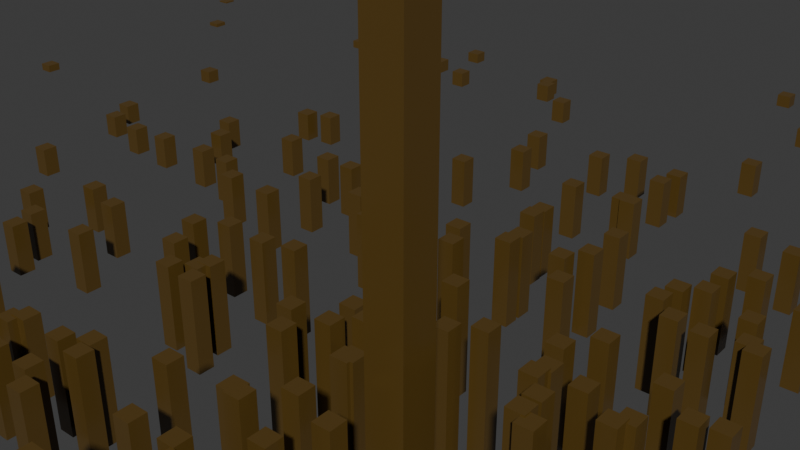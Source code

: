 # Source: ProcCity.blend  (saved by Blender 4.5.88; exported with 4.5.12 LTS)
import bpy
from mathutils import Matrix  # noqa: F401  (used for matrix-valued properties, if any)

bpy.ops.wm.read_factory_settings(use_empty=True)
scene = bpy.context.scene
scene.name = 'Scene'

# ---- collections
col_proceduralcity = bpy.data.collections.new('ProceduralCity'); scene.collection.children.link(col_proceduralcity)
col_skyscrapers = bpy.data.collections.new('SkyScrapers'); scene.collection.children.link(col_skyscrapers)

# ---- materials (node trees are filled in below, after node groups)
mat_glass = bpy.data.materials.new('Glass')
mat_vertexcolor = bpy.data.materials.new('VertexColor')

# ---- node groups
ng_city_block_grid = bpy.data.node_groups.new('City Block Grid', 'GeometryNodeTree')
_s = ng_city_block_grid.interface.new_socket(name='Geometry', in_out='OUTPUT', socket_type='NodeSocketGeometry')
_s = ng_city_block_grid.interface.new_socket(name='Block Count', in_out='INPUT', socket_type='NodeSocketFloat')
_s.default_value = 10.0
_s.min_value = -1e+04
_s.max_value = 1e+04
_s = ng_city_block_grid.interface.new_socket(name='Block Size', in_out='INPUT', socket_type='NodeSocketFloat')
_s.subtype = 'DISTANCE'
_s = ng_city_block_grid.interface.new_socket(name='StreetWidth', in_out='INPUT', socket_type='NodeSocketFloat')
_s.default_value = 0.5
_s.min_value = -1e+04
_s.max_value = 1e+04
_N = ng_city_block_grid.nodes; _L = ng_city_block_grid.links
n0 = _N.new('NodeGroupOutput'); n0.name = 'Group Output'; n0.location = (1460, 0)
n1 = _N.new('NodeGroupInput'); n1.name = 'Group Input'; n1.location = (-1520, -80)
n2 = _N.new('GeometryNodeMeshGrid'); n2.name = 'Grid'; n2.location = (-110, 90)
n3 = _N.new('GeometryNodePoints'); n3.name = 'Points'; n3.location = (-1070, 590)
n3.inputs[2].default_value = 10.0
n4 = _N.new('GeometryNodeSetPosition'); n4.name = 'Set Position'; n4.location = (-70, 550)
n5 = _N.new('GeometryNodeInputIndex'); n5.name = 'Index'; n5.location = (-1130, 330)
n6 = _N.new('ShaderNodeMath'); n6.name = 'Math'; n6.location = (-690, 450)
n6.operation = 'MODULO'
n7 = _N.new('ShaderNodeCombineXYZ'); n7.name = 'Combine XYZ'; n7.location = (-270, 310)
n8 = _N.new('ShaderNodeMath'); n8.name = 'Math.001'; n8.location = (-450, 390)
n8.operation = 'MULTIPLY'
n9 = _N.new('ShaderNodeMath'); n9.name = 'Math.002'; n9.location = (-890, 250)
n9.operation = 'DIVIDE'
n10 = _N.new('ShaderNodeMath'); n10.name = 'Math.003'; n10.location = (-450, 210)
n10.operation = 'MULTIPLY'
n11 = _N.new('ShaderNodeMath'); n11.name = 'Math.004'; n11.location = (-710, 230)
n11.operation = 'FLOOR'
n12 = _N.new('GeometryNodeInstanceOnPoints'); n12.name = 'Instance on Points'; n12.location = (190, 570)
n13 = _N.new('NodeReroute'); n13.name = 'Reroute'; n13.location = (-150, -210)
n13.width = 10
n13.socket_idname = 'NodeSocketFloatDistance'
n14 = _N.new('ShaderNodeMath'); n14.name = 'Math.005'; n14.location = (-690, -10)
n15 = _N.new('GeometryNodeRealizeInstances'); n15.name = 'Realize Instances'; n15.location = (350, 570)
n16 = _N.new('GeometryNodeSetPosition'); n16.name = 'Set Position.001'; n16.location = (1270, 210)
n17 = _N.new('ShaderNodeMath'); n17.name = 'Math.006'; n17.location = (230, -190)
n17.operation = 'MULTIPLY'
n18 = _N.new('ShaderNodeMath'); n18.name = 'Math.007'; n18.location = (210, -590)
n18.operation = 'MULTIPLY'
n19 = _N.new('ShaderNodeMath'); n19.name = 'Math.008'; n19.location = (30, -410)
n19.operation = 'SUBTRACT'
n19.inputs[1].default_value = 1.0
n20 = _N.new('ShaderNodeMath'); n20.name = 'Math.009'; n20.location = (430, -350)
n21 = _N.new('ShaderNodeCombineXYZ'); n21.name = 'Combine XYZ.001'; n21.location = (850, -230)
n22 = _N.new('ShaderNodeMath'); n22.name = 'Math.010'; n22.location = (610, -290)
n22.operation = 'MULTIPLY'
n22.inputs[1].default_value = -0.5
n23 = _N.new('ShaderNodeMath'); n23.name = 'Math.011'; n23.location = (-1270, 551)
n23.operation = 'MULTIPLY'
n24 = _N.new('NodeReroute'); n24.name = 'Reroute.001'; n24.location = (-1300, 420)
n24.width = 10
n24.socket_idname = 'NodeSocketFloat'
n25 = _N.new('NodeReroute'); n25.name = 'Reroute.003'; n25.location = (-1080, 200)
n25.width = 10
n25.socket_idname = 'NodeSocketFloat'
n26 = _N.new('NodeReroute'); n26.name = 'Reroute.004'; n26.location = (-880, -700)
n26.width = 10
n26.socket_idname = 'NodeSocketFloat'
n27 = _N.new('NodeReroute'); n27.name = 'Reroute.005'; n27.location = (-740, -200)
n27.width = 10
n27.socket_idname = 'NodeSocketFloatDistance'
_L.new(n13.outputs[0], n2.inputs[0])
_L.new(n5.outputs[0], n6.inputs[0])
_L.new(n4.outputs[0], n12.inputs[0])
_L.new(n19.outputs[0], n18.inputs[0])
_L.new(n9.outputs[0], n11.inputs[0])
_L.new(n18.outputs[0], n20.inputs[1])
_L.new(n14.outputs[0], n10.inputs[1])
_L.new(n5.outputs[0], n9.inputs[0])
_L.new(n27.outputs[0], n13.inputs[0])
_L.new(n15.outputs[0], n16.inputs[0])
_L.new(n20.outputs[0], n22.inputs[0])
_L.new(n13.outputs[0], n2.inputs[1])
_L.new(n6.outputs[0], n8.inputs[0])
_L.new(n8.outputs[0], n7.inputs[0])
_L.new(n21.outputs[0], n16.inputs[3])
_L.new(n19.outputs[0], n17.inputs[1])
_L.new(n3.outputs[0], n4.inputs[0])
_L.new(n7.outputs[0], n4.inputs[3])
_L.new(n17.outputs[0], n20.inputs[0])
_L.new(n23.outputs[0], n3.inputs[0])
_L.new(n22.outputs[0], n21.inputs[0])
_L.new(n12.outputs[0], n15.inputs[0])
_L.new(n11.outputs[0], n10.inputs[0])
_L.new(n22.outputs[0], n21.inputs[1])
_L.new(n2.outputs[0], n12.inputs[2])
_L.new(n10.outputs[0], n7.inputs[1])
_L.new(n14.outputs[0], n8.inputs[1])
_L.new(n25.outputs[0], n6.inputs[1])
_L.new(n25.outputs[0], n9.inputs[1])
_L.new(n26.outputs[0], n14.inputs[0])
_L.new(n16.outputs[0], n0.inputs[0])
_L.new(n24.outputs[0], n23.inputs[1])
_L.new(n24.outputs[0], n23.inputs[0])
_L.new(n1.outputs[0], n24.inputs[0])
_L.new(n1.outputs[0], n25.inputs[0])
_L.new(n1.outputs[0], n19.inputs[0])
_L.new(n26.outputs[0], n18.inputs[1])
_L.new(n1.outputs[2], n26.inputs[0])
_L.new(n1.outputs[1], n27.inputs[0])
_L.new(n27.outputs[0], n14.inputs[1])
_L.new(n13.outputs[0], n17.inputs[0])
n0.is_active_output = True
ng_density = bpy.data.node_groups.new('Density', 'GeometryNodeTree')
_s = ng_density.interface.new_socket(name='Geometry', in_out='OUTPUT', socket_type='NodeSocketGeometry')
_s = ng_density.interface.new_socket(name='Block Size', in_out='INPUT', socket_type='NodeSocketFloat')
_s.default_value = 0.5
_s.min_value = -1e+04
_s.max_value = 1e+04
_s = ng_density.interface.new_socket(name='Block Count', in_out='INPUT', socket_type='NodeSocketFloat')
_s.default_value = 0.5
_s.min_value = -1e+04
_s.max_value = 1e+04
_s = ng_density.interface.new_socket(name='Geometry', in_out='INPUT', socket_type='NodeSocketGeometry')
_N = ng_density.nodes; _L = ng_density.links
n0 = _N.new('NodeGroupOutput'); n0.name = 'Group Output'; n0.location = (920, 20)
n1 = _N.new('NodeGroupInput'); n1.name = 'Group Input'; n1.location = (-600, 120)
n2 = _N.new('ShaderNodeVectorMath'); n2.name = 'Vector Math'; n2.location = (-80, -120)
n2.operation = 'DISTANCE'
n3 = _N.new('GeometryNodeInputPosition'); n3.name = 'Position'; n3.location = (-240, -120)
n4 = _N.new('ShaderNodeMapRange'); n4.name = 'Map Range'; n4.location = (180, -120)
n4.inputs[3].default_value = 1.0
n4.inputs[4].default_value = 0.0
n5 = _N.new('ShaderNodeMath'); n5.name = 'Math'; n5.location = (-80, -340)
n5.operation = 'MULTIPLY'
n6 = _N.new('GeometryNodeStoreNamedAttribute'); n6.name = 'Store Named Attribute.001'; n6.location = (760, 0)
n6.inputs[2].default_value = 'Density'
n7 = _N.new('ShaderNodeMath'); n7.name = 'Math.001'; n7.location = (380, -120)
n7.operation = 'POWER'
n7.inputs[1].default_value = 3.0
_L.new(n5.outputs[0], n4.inputs[2])
_L.new(n3.outputs[0], n2.inputs[1])
_L.new(n2.outputs[1], n4.inputs[0])
_L.new(n7.outputs[0], n6.inputs[3])
_L.new(n1.outputs[0], n5.inputs[0])
_L.new(n1.outputs[1], n5.inputs[1])
_L.new(n1.outputs[2], n6.inputs[0])
_L.new(n6.outputs[0], n0.inputs[0])
_L.new(n4.outputs[0], n7.inputs[0])
n0.is_active_output = True
ng_skyscraper_a = bpy.data.node_groups.new('Skyscraper A', 'GeometryNodeTree')
_s = ng_skyscraper_a.interface.new_socket(name='Geometry', in_out='OUTPUT', socket_type='NodeSocketGeometry')
_s = ng_skyscraper_a.interface.new_socket(name='Size', in_out='INPUT', socket_type='NodeSocketVector')
_s.subtype = 'TRANSLATION'
_s.default_value = (10.0, 10.0, 100.0)
_s.min_value = 0.0
_s.description = 'Side length along each axis'
_N = ng_skyscraper_a.nodes; _L = ng_skyscraper_a.links
n0 = _N.new('NodeGroupOutput'); n0.name = 'Group Output'; n0.location = (1060, 20)
n1 = _N.new('NodeGroupInput'); n1.name = 'Group Input'; n1.location = (-1000, 100)
n2 = _N.new('GeometryNodeMeshCube'); n2.name = 'Cube'; n2.location = (-20, 120)
n3 = _N.new('GeometryNodeSetPosition'); n3.name = 'Set Position'; n3.location = (680, 120)
n4 = _N.new('ShaderNodeCombineXYZ'); n4.name = 'Combine XYZ.002'; n4.location = (500, -20)
n5 = _N.new('ShaderNodeMath'); n5.name = 'Math.001'; n5.location = (300, -120)
n5.operation = 'MULTIPLY'
n6 = _N.new('GeometryNodeSetMaterial'); n6.name = 'Set Material.001'; n6.location = (880, 120)
n6.inputs[2].default_value = mat_glass
n7 = _N.new('ShaderNodeSeparateXYZ'); n7.name = 'Separate XYZ'; n7.location = (-620, -180)
n8 = _N.new('ShaderNodeMath'); n8.name = 'Math'; n8.location = (-380, -280)
n8.operation = 'MULTIPLY'
n9 = _N.new('ShaderNodeCombineXYZ'); n9.name = 'Combine XYZ'; n9.location = (-180, -180)
n10 = _N.new('FunctionNodeRandomValue'); n10.name = 'Random Value'; n10.location = (-620, -380)
n10.inputs[2].default_value = 1.0
n10.inputs[8].default_value = 19
n11 = _N.new('FunctionNodeRandomValue'); n11.name = 'Random Value.001'; n11.location = (40, -160)
n12 = _N.new('GeometryNodeInputIndex'); n12.name = 'Index'; n12.location = (-160, -340)
_L.new(n3.outputs[0], n6.inputs[0])
_L.new(n2.outputs[0], n3.inputs[0])
_L.new(n4.outputs[0], n3.inputs[3])
_L.new(n5.outputs[0], n4.inputs[2])
_L.new(n6.outputs[0], n0.inputs[0])
_L.new(n1.outputs[0], n7.inputs[0])
_L.new(n7.outputs[2], n8.inputs[0])
_L.new(n7.outputs[0], n9.inputs[0])
_L.new(n7.outputs[1], n9.inputs[1])
_L.new(n8.outputs[0], n9.inputs[2])
_L.new(n10.outputs[1], n8.inputs[1])
_L.new(n1.outputs[0], n2.inputs[0])
_L.new(n12.outputs[0], n11.inputs[7])
n0.is_active_output = True
ng_city = bpy.data.node_groups.new('City', 'GeometryNodeTree')
_s = ng_city.interface.new_socket(name='Geometry', in_out='OUTPUT', socket_type='NodeSocketGeometry')
_s = ng_city.interface.new_socket(name='Geometry', in_out='INPUT', socket_type='NodeSocketGeometry')
_s = ng_city.interface.new_socket(name='Block Size', in_out='INPUT', socket_type='NodeSocketFloat')
_s.subtype = 'DISTANCE'
_s.default_value = 100.0
_s.min_value = 0.0
_s.description = 'Side length of the plane in the X direction'
_s = ng_city.interface.new_socket(name='Block Count', in_out='INPUT', socket_type='NodeSocketInt')
_s = ng_city.interface.new_socket(name='Street Width', in_out='INPUT', socket_type='NodeSocketFloat')
_s.default_value = 0.5
_s.min_value = -1e+04
_s.max_value = 1e+04
_s = ng_city.interface.new_socket(name='Count', in_out='INPUT', socket_type='NodeSocketInt')
_s.default_value = 100
_s.min_value = 0
_s.description = 'The number of points to create'
_s = ng_city.interface.new_socket(name='Building Density', in_out='INPUT', socket_type='NodeSocketFloat')
_s.default_value = 0.005
_s.min_value = -1e+04
_s.max_value = 1e+04
_s = ng_city.interface.new_socket(name='Object', in_out='INPUT', socket_type='NodeSocketObject')
_s.default_value = None
ng_city.is_modifier = True
_N = ng_city.nodes; _L = ng_city.links
n0 = _N.new('NodeGroupOutput'); n0.name = 'Group Output'; n0.location = (2660, -280)
n1 = _N.new('ShaderNodeValToRGB'); n1.name = 'Color Ramp'; n1.location = (1600, -640)
while len(n1.color_ramp.elements) > 1: n1.color_ramp.elements.remove(n1.color_ramp.elements[-1])
n1.color_ramp.elements[0].position = 0.0; n1.color_ramp.elements[0].color = (0.009566, 0.0, 1.0, 1.0)
_e = n1.color_ramp.elements.new(1.0); _e.color = (1.0, 0.0009473, 0.0, 1.0)
n2 = _N.new('GeometryNodeStoreNamedAttribute'); n2.name = 'Store Named Attribute'; n2.location = (2320, -280)
n2.data_type = 'FLOAT_COLOR'
n2.inputs[2].default_value = 'Color'
n3 = _N.new('GeometryNodeSetMaterial'); n3.name = 'Set Material'; n3.location = (2500, -280)
n3.mute = True
n3.inputs[2].default_value = mat_vertexcolor
n4 = _N.new('NodeGroupInput'); n4.name = 'Group Input.003'; n4.location = (-200, -200)
n5 = _N.new('GeometryNodeGroup'); n5.name = 'Group'; n5.location = (-20, -200)
n5.width = 280
n5.node_tree = ng_city_block_grid
n6 = _N.new('NodeGroupInput'); n6.name = 'Group Input.004'; n6.location = (120, -20)
n7 = _N.new('GeometryNodeGroup'); n7.name = 'Group.001'; n7.location = (320, -40)
n7.node_tree = ng_density
n8 = _N.new('GeometryNodeInputNamedAttribute'); n8.name = 'Named Attribute'; n8.location = (320, -360)
n8.inputs[0].default_value = 'Density'
n9 = _N.new('GeometryNodeDistributePointsOnFaces'); n9.name = 'Distribute Points on Faces'; n9.location = (760, 40)
n10 = _N.new('GeometryNodeSetPointRadius'); n10.name = 'Set Point Radius'; n10.location = (980, 20)
n10.inputs[2].default_value = 10.0
n11 = _N.new('ShaderNodeMath'); n11.name = 'Math'; n11.location = (560, -180)
n11.operation = 'MULTIPLY'
n12 = _N.new('NodeGroupInput'); n12.name = 'Group Input'; n12.location = (340, -260)
n13 = _N.new('GeometryNodeInstanceOnPoints'); n13.name = 'Instance on Points'; n13.location = (1900, -60)
n14 = _N.new('ShaderNodeCombineXYZ'); n14.name = 'Combine XYZ'; n14.location = (1700, -440)
n14.inputs[0].default_value = 1.0
n14.inputs[1].default_value = 1.0
n15 = _N.new('NodeReroute'); n15.name = 'Reroute'; n15.location = (1166, -723)
n15.width = 10
n15.socket_idname = 'NodeSocketFloat'
n16 = _N.new('GeometryNodeGroup'); n16.name = 'Group.002'; n16.location = (1540, -120)
n16.node_tree = ng_skyscraper_a
n16.inputs[0].default_value = (10.0, 10.0, 100.0)
_L.new(n1.outputs[0], n2.inputs[3])
_L.new(n2.outputs[0], n3.inputs[0])
_L.new(n3.outputs[0], n0.inputs[0])
_L.new(n4.outputs[2], n5.inputs[0])
_L.new(n4.outputs[1], n5.inputs[1])
_L.new(n4.outputs[3], n5.inputs[2])
_L.new(n6.outputs[1], n7.inputs[0])
_L.new(n6.outputs[2], n7.inputs[1])
_L.new(n5.outputs[0], n7.inputs[2])
_L.new(n15.outputs[0], n1.inputs[0])
_L.new(n7.outputs[0], n9.inputs[0])
_L.new(n11.outputs[0], n9.inputs[4])
_L.new(n13.outputs[0], n2.inputs[0])
_L.new(n9.outputs[0], n10.inputs[0])
_L.new(n8.outputs[0], n11.inputs[1])
_L.new(n12.outputs[5], n11.inputs[0])
_L.new(n10.outputs[0], n13.inputs[0])
_L.new(n14.outputs[0], n13.inputs[6])
_L.new(n8.outputs[0], n15.inputs[0])
_L.new(n15.outputs[0], n14.inputs[2])
_L.new(n16.outputs[0], n13.inputs[2])
n0.is_active_output = True
ng_geometry_nodes = bpy.data.node_groups.new('Geometry Nodes', 'GeometryNodeTree')
_s = ng_geometry_nodes.interface.new_socket(name='Geometry', in_out='OUTPUT', socket_type='NodeSocketGeometry')
_s = ng_geometry_nodes.interface.new_socket(name='Geometry', in_out='INPUT', socket_type='NodeSocketGeometry')
_s = ng_geometry_nodes.interface.new_socket(name='Height', in_out='INPUT', socket_type='NodeSocketFloat')
_s.min_value = -1e+04
_s.max_value = 1e+04
_s = ng_geometry_nodes.interface.new_socket(name='X', in_out='INPUT', socket_type='NodeSocketFloat')
_s.default_value = 10.0
_s.min_value = -1e+04
_s.max_value = 1e+04
_s = ng_geometry_nodes.interface.new_socket(name='Y', in_out='INPUT', socket_type='NodeSocketFloat')
_s.default_value = 10.0
_s.min_value = -1e+04
_s.max_value = 1e+04
ng_geometry_nodes.is_modifier = True
_N = ng_geometry_nodes.nodes; _L = ng_geometry_nodes.links
n0 = _N.new('NodeGroupOutput'); n0.name = 'Group Output'; n0.location = (520, 0)
n1 = _N.new('GeometryNodeMeshCube'); n1.name = 'Cube'; n1.location = (-300, 0)
n2 = _N.new('GeometryNodeSetPosition'); n2.name = 'Set Position'; n2.location = (120, 0)
n3 = _N.new('NodeGroupInput'); n3.name = 'Group Input'; n3.location = (-980, -160)
n4 = _N.new('ShaderNodeCombineXYZ'); n4.name = 'Combine XYZ'; n4.location = (-460, 0)
n5 = _N.new('ShaderNodeCombineXYZ'); n5.name = 'Combine XYZ.001'; n5.location = (-80, -180)
n6 = _N.new('ShaderNodeMath'); n6.name = 'Math'; n6.location = (-240, -200)
n6.operation = 'MULTIPLY'
n7 = _N.new('GeometryNodeSetMaterial'); n7.name = 'Set Material'; n7.location = (320, 0)
n7.inputs[2].default_value = mat_glass
_L.new(n7.outputs[0], n0.inputs[0])
_L.new(n1.outputs[0], n2.inputs[0])
_L.new(n3.outputs[1], n4.inputs[2])
_L.new(n4.outputs[0], n1.inputs[0])
_L.new(n5.outputs[0], n2.inputs[3])
_L.new(n6.outputs[0], n5.inputs[2])
_L.new(n3.outputs[2], n4.inputs[0])
_L.new(n3.outputs[3], n4.inputs[1])
_L.new(n3.outputs[1], n6.inputs[0])
_L.new(n2.outputs[0], n7.inputs[0])
n0.is_active_output = True

# ---- material node trees
mat_glass.use_nodes = True; mat_glass.node_tree.nodes.clear()
_N = mat_glass.node_tree.nodes; _L = mat_glass.node_tree.links
n0 = _N.new('ShaderNodeBsdfPrincipled'); n0.name = 'Principled BSDF'; n0.location = (-200, 100)
n0.inputs[0].default_value = (0.1023, 0.05931, 0.01368, 1.0)
n0.inputs[2].default_value = 0.2318
n1 = _N.new('ShaderNodeOutputMaterial'); n1.name = 'Material Output'; n1.location = (200, 100)
_L.new(n0.outputs[0], n1.inputs[0])
n1.is_active_output = True
mat_vertexcolor.use_nodes = True; mat_vertexcolor.node_tree.nodes.clear()
_N = mat_vertexcolor.node_tree.nodes; _L = mat_vertexcolor.node_tree.links
n0 = _N.new('ShaderNodeBsdfPrincipled'); n0.name = 'Principled BSDF'; n0.location = (-200, 100)
n0.inputs[0].default_value = (0.0, 0.0, 0.0, 1.0)
n0.inputs[28].default_value = 1.0
n1 = _N.new('ShaderNodeOutputMaterial'); n1.name = 'Material Output'; n1.location = (200, 100)
n2 = _N.new('ShaderNodeVertexColor'); n2.name = 'Color Attribute'; n2.location = (-700, 20)
n2.layer_name = 'Color'
_L.new(n0.outputs[0], n1.inputs[0])
_L.new(n2.outputs[0], n0.inputs[27])
n1.is_active_output = True

# ---- world
world_world = bpy.data.worlds.new('World'); scene.world = world_world
world_world.use_nodes = True; world_world.node_tree.nodes.clear()
_N = world_world.node_tree.nodes; _L = world_world.node_tree.links
n0 = _N.new('ShaderNodeOutputWorld'); n0.name = 'World Output'; n0.location = (200, 100)
n1 = _N.new('ShaderNodeBackground'); n1.name = 'Background'; n1.location = (-200, 100)
n1.inputs[0].default_value = (0.05088, 0.05088, 0.05088, 1.0)
_L.new(n1.outputs[0], n0.inputs[0])
n0.is_active_output = True
world_world.color = (0.05088, 0.05088, 0.05088)
world_world.sun_shadow_jitter_overblur = 0.0

# ---- meshes
me_plane = bpy.data.meshes.new('Plane')
me_plane.from_pydata([], [], [])
_uv = me_plane.uv_layers.new(name='UVMap')
_uv.uv.foreach_set('vector', [])
_ca = me_plane.color_attributes.new('Color', 'FLOAT_COLOR', 'POINT')
_ca.data.foreach_set('color', [])
me_plane.materials.append(mat_glass)
me_plane.update()
me_plane_001 = bpy.data.meshes.new('Plane.001')
me_plane_001.from_pydata([], [], [])
_uv = me_plane_001.uv_layers.new(name='UVMap')
_uv.uv.foreach_set('vector', [])
me_plane_001.materials.append(mat_glass)
me_plane_001.update()

# ---- objects
ob_city = bpy.data.objects.new('City', me_plane)
ob_skyscraper_a = bpy.data.objects.new('SkyScraper A', me_plane_001)

# ---- transforms, parenting, visibility, modifiers, constraints
ob_city.location = (0.0, 0.0, 0.0)
_m = ob_city.modifiers.new('GeometryNodes', 'NODES')
_m.node_group = ng_city
_gi = [s.identifier for s in ng_city.interface.items_tree if s.item_type == 'SOCKET' and s.in_out == 'INPUT']
_m[_gi[2]] = 10  # Block Count
_m[_gi[3]] = 25.0  # Street Width
_m[_gi[5]] = 0.002  # Building Density
_m[_gi[6]] = ob_skyscraper_a  # Object
ob_skyscraper_a.location = (0.0, 0.0, 0.0)
_m = ob_skyscraper_a.modifiers.new('GeometryNodes', 'NODES')
_m.node_group = ng_geometry_nodes
_gi = [s.identifier for s in ng_geometry_nodes.interface.items_tree if s.item_type == 'SOCKET' and s.in_out == 'INPUT']
_m[_gi[1]] = 250.0  # Height
_m[_gi[2]] = 20.0  # X
_m[_gi[3]] = 20.0  # Y

# ---- collection membership
col_proceduralcity.objects.link(ob_city)
col_skyscrapers.objects.link(ob_skyscraper_a)

# ---- scene / render settings (as saved in the file)
scene.frame_start = 1; scene.frame_end = 250; scene.frame_set(1)
scene.render.engine = 'BLENDER_EEVEE_NEXT'
bpy.context.view_layer.update()

# ---- added for rendering (the .blend has no active camera and no usable light): camera, sun
cam_auto = bpy.data.cameras.new('AutoCamera')
cam_auto.lens = 50.0
cam_auto.sensor_width = 36.0
cam_auto.clip_end = 4085.3
ob_auto_camera = bpy.data.objects.new('AutoCamera', cam_auto)
scene.collection.objects.link(ob_auto_camera)
ob_auto_camera.location = (232.782, -279.338, 311.225)
ob_auto_camera.rotation_euler = (1.09748, -7.21219e-08, 0.694738)
scene.camera = ob_auto_camera
light_auto_sun = bpy.data.lights.new('AutoSun', 'SUN')
light_auto_sun.energy = 3.0
light_auto_sun.angle = 0.0523599
ob_auto_sun = bpy.data.objects.new('AutoSun', light_auto_sun)
scene.collection.objects.link(ob_auto_sun)
ob_auto_sun.rotation_euler = (0.872665, 0.174533, 0.523599)
bpy.context.view_layer.update()
